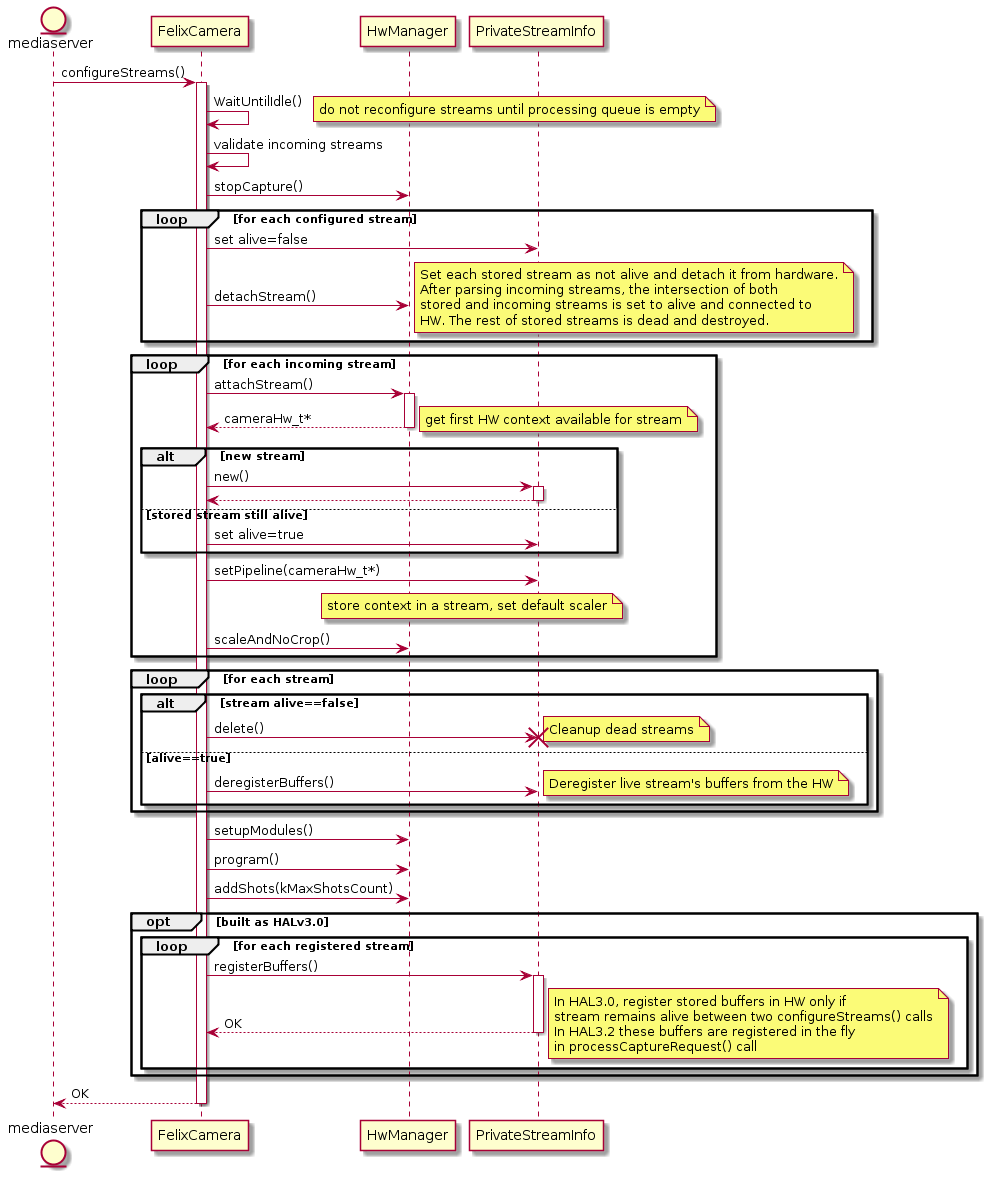

The diagram above was rendered by PlantUML. Its source (embedded in the PNG):
@startuml
entity mediaserver
mediaserver -> FelixCamera : configureStreams()
activate FelixCamera
FelixCamera -> FelixCamera : WaitUntilIdle()
note right : do not reconfigure streams until processing queue is empty
FelixCamera -> FelixCamera : validate incoming streams

FelixCamera -> HwManager : stopCapture()
loop for each configured stream
    FelixCamera -> PrivateStreamInfo : set alive=false
    FelixCamera -> HwManager : detachStream()
    note right
        Set each stored stream as not alive and detach it from hardware.
        After parsing incoming streams, the intersection of both
        stored and incoming streams is set to alive and connected to
        HW. The rest of stored streams is dead and destroyed.
    end note
end
loop for each incoming stream
    FelixCamera -> HwManager : attachStream()
    activate HwManager
    FelixCamera <-- HwManager : cameraHw_t*
    deactivate HwManager
    note right : get first HW context available for stream
    alt new stream
        FelixCamera -> PrivateStreamInfo : new()
        activate PrivateStreamInfo
        FelixCamera <-- PrivateStreamInfo
        deactivate PrivateStreamInfo
    else stored stream still alive
        FelixCamera -> PrivateStreamInfo : set alive=true
    end
    FelixCamera -> PrivateStreamInfo : setPipeline(cameraHw_t*)
    note over HwManager, PrivateStreamInfo : store context in a stream, set default scaler
    FelixCamera -> HwManager : scaleAndNoCrop()
end
loop for each stream
    alt stream alive==false
        FelixCamera -> PrivateStreamInfo : delete()
        destroy PrivateStreamInfo
        note right : Cleanup dead streams
    else alive==true
        FelixCamera -> PrivateStreamInfo : deregisterBuffers()
        note right : Deregister live stream's buffers from the HW
    end
end
FelixCamera -> HwManager : setupModules()
FelixCamera -> HwManager : program()
FelixCamera -> HwManager : addShots(kMaxShotsCount)

opt built as HALv3.0
    loop for each registered stream
        FelixCamera -> PrivateStreamInfo : registerBuffers()
        activate PrivateStreamInfo
        FelixCamera <-- PrivateStreamInfo : OK
        deactivate PrivateStreamInfo
        note right
            In HAL3.0, register stored buffers in HW only if
            stream remains alive between two configureStreams() calls
            In HAL3.2 these buffers are registered in the fly
            in processCaptureRequest() call
        end note
    end
end
mediaserver <-- FelixCamera : OK
deactivate FelixCamera

@enduml